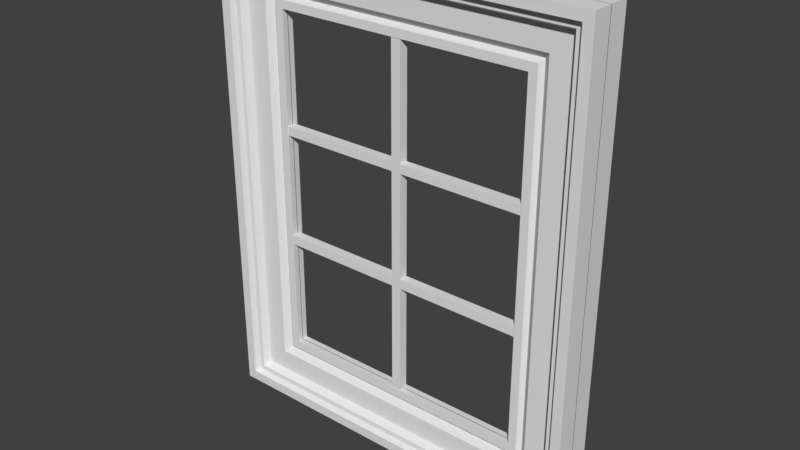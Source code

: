 # Source: Window.blend  (saved by Blender 2.78.0; exported with 4.5.12 LTS)
import bpy
from mathutils import Matrix  # noqa: F401  (used for matrix-valued properties, if any)

bpy.ops.wm.read_factory_settings(use_empty=True)
scene = bpy.context.scene
scene.name = 'Scene'

# ---- collections
col_collection_1 = bpy.data.collections.new('Collection 1'); scene.collection.children.link(col_collection_1)

# ---- materials (node trees are filled in below, after node groups)
mat_window = bpy.data.materials.new('Window')
mat_window.alpha_threshold = 0.0
mat_window.use_transparent_shadow = False
mat_window.roughness = 0.5
mat_window.line_color = (0.0, 0.0, 0.0, 1.0)

# ---- material node trees

# ---- world
world_world = bpy.data.worlds.new('World'); scene.world = world_world
world_world.color = (0.05088, 0.05088, 0.05088)
world_world.use_sun_shadow = False
world_world.sun_shadow_jitter_overblur = 0.0
world_world.cycles.sampling_method = 'MANUAL'

# ---- meshes
me_cube_002 = bpy.data.meshes.new('Cube.002')
me_cube_002.from_pydata([(-1.0, -1.206, -21.83), (-1.0, -1.206, 22.65), (-1.0, 0.7941, -21.83), (-1.0, 0.7941, 22.65), (1.0, -1.206, -21.83), (1.0, -1.206, 22.65), (1.0, 0.7941, -21.83), (1.0, 0.7941, 22.65), (-1.0, -1.206, 7.776), (-1.0, 0.7941, 7.776), (1.0, 0.7941, 7.776), (1.0, -1.206, 7.776), (-1.0, 0.7941, 6.648), (1.0, 0.7941, 6.648), (1.0, -1.206, 6.648), (-1.0, -1.206, 6.648), (26.75, 0.7941, 7.776), (26.75, -1.206, 7.776), (26.75, 0.7941, 6.648), (26.75, -1.206, 6.648), (-26.75, -1.206, 6.648), (-26.75, -1.206, 7.776), (-26.75, 0.7941, 7.776), (-26.75, 0.7941, 6.648), (-1.0, 0.7941, -6.533), (1.0, 0.7941, -6.533), (1.0, -1.206, -6.533), (-1.0, -1.206, -6.533), (-1.0, 0.7941, -7.731), (1.0, 0.7941, -7.731), (1.0, -1.206, -7.731), (-1.0, -1.206, -7.731), (26.75, 0.7941, -6.533), (26.75, -1.206, -6.533), (26.75, 0.7941, -7.731), (26.75, -1.206, -7.731), (-26.75, -1.206, -7.731), (-26.75, -1.206, -6.533), (-26.75, 0.7941, -6.533), (-26.75, 0.7941, -7.731), (-35.07, -1.779, 26.84), (-35.85, -3.437, 27.31), (-37.07, 0.1184, 28.06), (-37.4, 0.1184, 28.26), (-37.4, -4.655, 28.26), (-37.07, -3.437, 28.06), (-39.43, 0.1184, 29.5), (-39.43, -4.655, 29.5), (-26.75, -1.3, 21.77), (-26.75, 0.1184, 21.77), (-28.48, 0.1184, 22.83), (-28.48, -1.3, 22.83), (-29.3, 0.1184, 23.33), (-29.3, -0.5495, 23.33), (-30.63, 0.1184, 24.14), (-30.63, -1.779, 24.14), (-35.07, 0.1184, 26.84), (-35.85, 0.1184, 27.31), (-35.07, -1.779, -26.9), (-35.85, -3.437, -27.37), (-37.07, 0.1184, -28.12), (-37.4, 0.1184, -28.32), (-37.4, -4.655, -28.32), (-37.07, -3.437, -28.12), (-39.43, 0.1184, -29.56), (-39.43, -4.655, -29.56), (-26.75, -1.3, -21.83), (-26.75, 0.1184, -21.83), (-28.48, 0.1184, -22.89), (-28.48, -1.3, -22.89), (-29.3, 0.1184, -23.39), (-29.3, -0.5495, -23.39), (-30.63, 0.1184, -24.2), (-30.63, -1.779, -24.2), (-35.07, 0.1184, -26.9), (-35.85, 0.1184, -27.37), (35.07, -1.779, 26.84), (35.85, -3.437, 27.31), (37.07, 0.1184, 28.06), (37.4, 0.1184, 28.26), (37.4, -4.655, 28.26), (37.07, -3.437, 28.06), (39.43, 0.1184, 29.5), (39.43, -4.655, 29.5), (26.75, -1.3, 21.77), (26.75, 0.1184, 21.77), (28.48, 0.1184, 22.83), (28.48, -1.3, 22.83), (29.3, 0.1184, 23.33), (29.3, -0.5495, 23.33), (30.63, 0.1184, 24.14), (30.63, -1.779, 24.14), (35.07, 0.1184, 26.84), (35.85, 0.1184, 27.31), (35.07, -1.779, -26.9), (35.85, -3.437, -27.37), (37.07, 0.1184, -28.12), (37.4, 0.1184, -28.32), (37.4, -4.655, -28.32), (37.07, -3.437, -28.12), (39.43, 0.1184, -29.56), (39.43, -4.655, -29.56), (26.75, -1.3, -21.83), (26.75, 0.1184, -21.83), (28.48, 0.1184, -22.89), (28.48, -1.3, -22.89), (29.3, 0.1184, -23.39), (29.3, -0.5495, -23.39), (30.63, 0.1184, -24.2), (30.63, -1.779, -24.2), (35.07, 0.1184, -26.9), (35.85, 0.1184, -27.37), (-39.43, -4.655, 29.5), (-39.43, -4.655, -29.56), (39.43, -4.655, 29.5), (39.43, -4.655, -29.56), (-35.07, 1.888, 26.84), (-35.85, 3.546, 27.31), (-37.07, -0.01003, 28.06), (-37.4, -0.01003, 28.26), (-37.4, 4.763, 28.26), (-37.07, 3.546, 28.06), (-39.43, -0.01003, 29.5), (-39.43, 4.763, 29.5), (-26.75, 1.408, 21.77), (-26.75, -0.01003, 21.77), (-28.48, -0.01003, 22.83), (-28.48, 1.408, 22.83), (-29.3, -0.01003, 23.33), (-29.3, 0.6578, 23.33), (-30.63, -0.01003, 24.14), (-30.63, 1.888, 24.14), (-35.07, -0.01003, 26.84), (-35.85, -0.01003, 27.31), (-35.07, 1.888, -26.9), (-35.85, 3.546, -27.37), (-37.07, -0.01003, -28.12), (-37.4, -0.01003, -28.32), (-37.4, 4.763, -28.32), (-37.07, 3.546, -28.12), (-39.43, -0.01003, -29.56), (-39.43, 4.763, -29.56), (-26.75, 1.408, -21.83), (-26.75, -0.01003, -21.83), (-28.48, -0.01003, -22.89), (-28.48, 1.408, -22.89), (-29.3, -0.01003, -23.39), (-29.3, 0.6578, -23.39), (-30.63, -0.01003, -24.2), (-30.63, 1.888, -24.2), (-35.07, -0.01003, -26.9), (-35.85, -0.01003, -27.37), (35.07, 1.888, 26.84), (35.85, 3.546, 27.31), (37.07, -0.01003, 28.06), (37.4, -0.01003, 28.26), (37.4, 4.763, 28.26), (37.07, 3.546, 28.06), (39.43, -0.01003, 29.5), (39.43, 4.763, 29.5), (26.75, 1.408, 21.77), (26.75, -0.01003, 21.77), (28.48, -0.01003, 22.83), (28.48, 1.408, 22.83), (29.3, -0.01003, 23.33), (29.3, 0.6578, 23.33), (30.63, -0.01003, 24.14), (30.63, 1.888, 24.14), (35.07, -0.01003, 26.84), (35.85, -0.01003, 27.31), (35.07, 1.888, -26.9), (35.85, 3.546, -27.37), (37.07, -0.01003, -28.12), (37.4, -0.01003, -28.32), (37.4, 4.763, -28.32), (37.07, 3.546, -28.12), (39.43, -0.01003, -29.56), (39.43, 4.763, -29.56), (26.75, 1.408, -21.83), (26.75, -0.01003, -21.83), (28.48, -0.01003, -22.89), (28.48, 1.408, -22.89), (29.3, -0.01003, -23.39), (29.3, 0.6578, -23.39), (30.63, -0.01003, -24.2), (30.63, 1.888, -24.2), (35.07, -0.01003, -26.9), (35.85, -0.01003, -27.37), (-39.43, 4.763, 29.5), (-39.43, 4.763, -29.56), (39.43, 4.763, 29.5), (39.43, 4.763, -29.56)], [], [(8, 1, 3, 9), (9, 3, 7, 10), (10, 7, 5, 11), (11, 5, 1, 8), (2, 6, 4, 0), (7, 3, 1, 5), (14, 11, 8, 15), (13, 10, 16, 18), (12, 9, 10, 13), (8, 9, 22, 21), (27, 15, 12, 24), (24, 12, 13, 25), (25, 13, 14, 26), (26, 14, 15, 27), (18, 16, 17, 19), (10, 11, 17, 16), (14, 13, 18, 19), (11, 14, 19, 17), (20, 21, 22, 23), (12, 15, 20, 23), (9, 12, 23, 22), (15, 8, 21, 20), (30, 26, 27, 31), (26, 30, 35, 33), (28, 24, 25, 29), (27, 24, 38, 37), (0, 31, 28, 2), (2, 28, 29, 6), (6, 29, 30, 4), (4, 30, 31, 0), (34, 32, 33, 35), (29, 25, 32, 34), (25, 26, 33, 32), (30, 29, 34, 35), (36, 37, 38, 39), (31, 27, 37, 36), (28, 31, 36, 39), (24, 28, 39, 38), (48, 66, 67, 49), (52, 70, 72, 54), (59, 41, 45, 63), (64, 46, 43, 61), (56, 74, 75, 57), (47, 65, 62, 44), (58, 40, 41, 59), (63, 45, 44, 62), (69, 51, 53, 71), (42, 60, 61, 43), (49, 67, 68, 50), (71, 53, 55, 73), (73, 55, 40, 58), (50, 68, 70, 52), (46, 64, 65, 47), (54, 72, 74, 56), (66, 48, 51, 69), (57, 75, 60, 42), (84, 85, 103, 102), (88, 90, 108, 106), (95, 99, 81, 77), (100, 97, 79, 82), (92, 93, 111, 110), (83, 80, 98, 101), (94, 95, 77, 76), (99, 98, 80, 81), (105, 107, 89, 87), (78, 79, 97, 96), (85, 86, 104, 103), (107, 109, 91, 89), (109, 94, 76, 91), (86, 88, 106, 104), (82, 83, 101, 100), (90, 92, 110, 108), (102, 105, 87, 84), (93, 78, 96, 111), (40, 55, 91, 76), (55, 53, 89, 91), (53, 51, 87, 89), (51, 48, 84, 87), (48, 49, 85, 84), (49, 50, 86, 85), (50, 52, 88, 86), (52, 54, 90, 88), (54, 56, 92, 90), (56, 57, 93, 92), (57, 42, 78, 93), (42, 43, 79, 78), (43, 46, 82, 79), (46, 47, 83, 82), (47, 44, 80, 83), (44, 45, 81, 80), (45, 41, 77, 81), (41, 40, 76, 77), (59, 63, 99, 95), (63, 62, 98, 99), (62, 65, 101, 98), (65, 64, 100, 101), (64, 61, 97, 100), (61, 60, 96, 97), (60, 75, 111, 96), (75, 74, 110, 111), (74, 72, 108, 110), (72, 70, 106, 108), (70, 68, 104, 106), (68, 67, 103, 104), (67, 66, 102, 103), (66, 69, 105, 102), (69, 71, 107, 105), (71, 73, 109, 107), (73, 58, 94, 109), (58, 59, 95, 94), (65, 47, 112, 113), (101, 65, 113, 115), (83, 101, 115, 114), (83, 114, 112, 47), (124, 125, 143, 142), (128, 130, 148, 146), (135, 139, 121, 117), (140, 137, 119, 122), (132, 133, 151, 150), (123, 120, 138, 141), (134, 135, 117, 116), (139, 138, 120, 121), (145, 147, 129, 127), (118, 119, 137, 136), (125, 126, 144, 143), (147, 149, 131, 129), (149, 134, 116, 131), (126, 128, 146, 144), (122, 123, 141, 140), (130, 132, 150, 148), (142, 145, 127, 124), (133, 118, 136, 151), (160, 178, 179, 161), (164, 182, 184, 166), (171, 153, 157, 175), (176, 158, 155, 173), (168, 186, 187, 169), (159, 177, 174, 156), (170, 152, 153, 171), (175, 157, 156, 174), (181, 163, 165, 183), (154, 172, 173, 155), (161, 179, 180, 162), (183, 165, 167, 185), (185, 167, 152, 170), (162, 180, 182, 164), (158, 176, 177, 159), (166, 184, 186, 168), (178, 160, 163, 181), (169, 187, 172, 154), (116, 152, 167, 131), (131, 167, 165, 129), (129, 165, 163, 127), (127, 163, 160, 124), (124, 160, 161, 125), (125, 161, 162, 126), (126, 162, 164, 128), (128, 164, 166, 130), (130, 166, 168, 132), (132, 168, 169, 133), (133, 169, 154, 118), (118, 154, 155, 119), (119, 155, 158, 122), (122, 158, 159, 123), (123, 159, 156, 120), (120, 156, 157, 121), (121, 157, 153, 117), (117, 153, 152, 116), (135, 171, 175, 139), (139, 175, 174, 138), (138, 174, 177, 141), (141, 177, 176, 140), (140, 176, 173, 137), (137, 173, 172, 136), (136, 172, 187, 151), (151, 187, 186, 150), (150, 186, 184, 148), (148, 184, 182, 146), (146, 182, 180, 144), (144, 180, 179, 143), (143, 179, 178, 142), (142, 178, 181, 145), (145, 181, 183, 147), (147, 183, 185, 149), (149, 185, 170, 134), (134, 170, 171, 135), (141, 189, 188, 123), (177, 191, 189, 141), (159, 190, 191, 177), (159, 123, 188, 190)])
me_cube_002.materials.append(mat_window)
me_cube_002.use_remesh_preserve_volume = False
me_cube_002.use_remesh_preserve_attributes = False
me_cube_002.use_mirror_vertex_groups = False
me_cube_002.update()

# ---- objects
ob_thingies = bpy.data.objects.new('Thingies', me_cube_002)
ob_empty = bpy.data.objects.new('Empty', None)

# ---- transforms, parenting, visibility, modifiers, constraints
ob_thingies.location = (-7.791e-08, -0.004927, 0.03104)
ob_thingies.scale = (0.09804, 0.09094, 0.1609)
ob_thingies.lineart.crease_threshold = 0.0
ob_empty.location = (0.0, 0.0, 0.0)
ob_empty.empty_image_offset = (0.0, 0.0)
ob_empty.lineart.crease_threshold = 0.0

# ---- collection membership
col_collection_1.objects.link(ob_thingies)
col_collection_1.objects.link(ob_empty)

# ---- scene / render settings (as saved in the file)
scene.frame_start = 1; scene.frame_end = 250; scene.frame_set(1)
scene.render.engine = 'BLENDER_EEVEE_NEXT'
scene.render.resolution_percentage = 50
scene.render.dither_intensity = 0.0
scene.cycles.use_denoising = False
scene.cycles.samples = 128
scene.cycles.sampling_pattern = 'TABULATED_SOBOL'
scene.cycles.light_sampling_threshold = 0.0
scene.cycles.use_adaptive_sampling = False
scene.cycles.use_light_tree = False
scene.cycles.blur_glossy = 0.0
scene.cycles.sample_clamp_indirect = 0.0
scene.view_settings.view_transform = 'Standard'
bpy.context.view_layer.update()

# ---- added for rendering (the .blend has no active camera and no usable light): camera, sun
cam_auto = bpy.data.cameras.new('AutoCamera')
cam_auto.lens = 50.0
cam_auto.sensor_width = 36.0
cam_auto.clip_end = 1000.0
ob_auto_camera = bpy.data.objects.new('AutoCamera', cam_auto)
scene.collection.objects.link(ob_auto_camera)
ob_auto_camera.location = (11.364, -13.6369, 9.11747)
ob_auto_camera.rotation_euler = (1.09748, -7.21219e-08, 0.694738)
scene.camera = ob_auto_camera
light_auto_sun = bpy.data.lights.new('AutoSun', 'SUN')
light_auto_sun.energy = 3.0
light_auto_sun.angle = 0.0523599
ob_auto_sun = bpy.data.objects.new('AutoSun', light_auto_sun)
scene.collection.objects.link(ob_auto_sun)
ob_auto_sun.rotation_euler = (0.872665, 0.174533, 0.523599)
bpy.context.view_layer.update()
